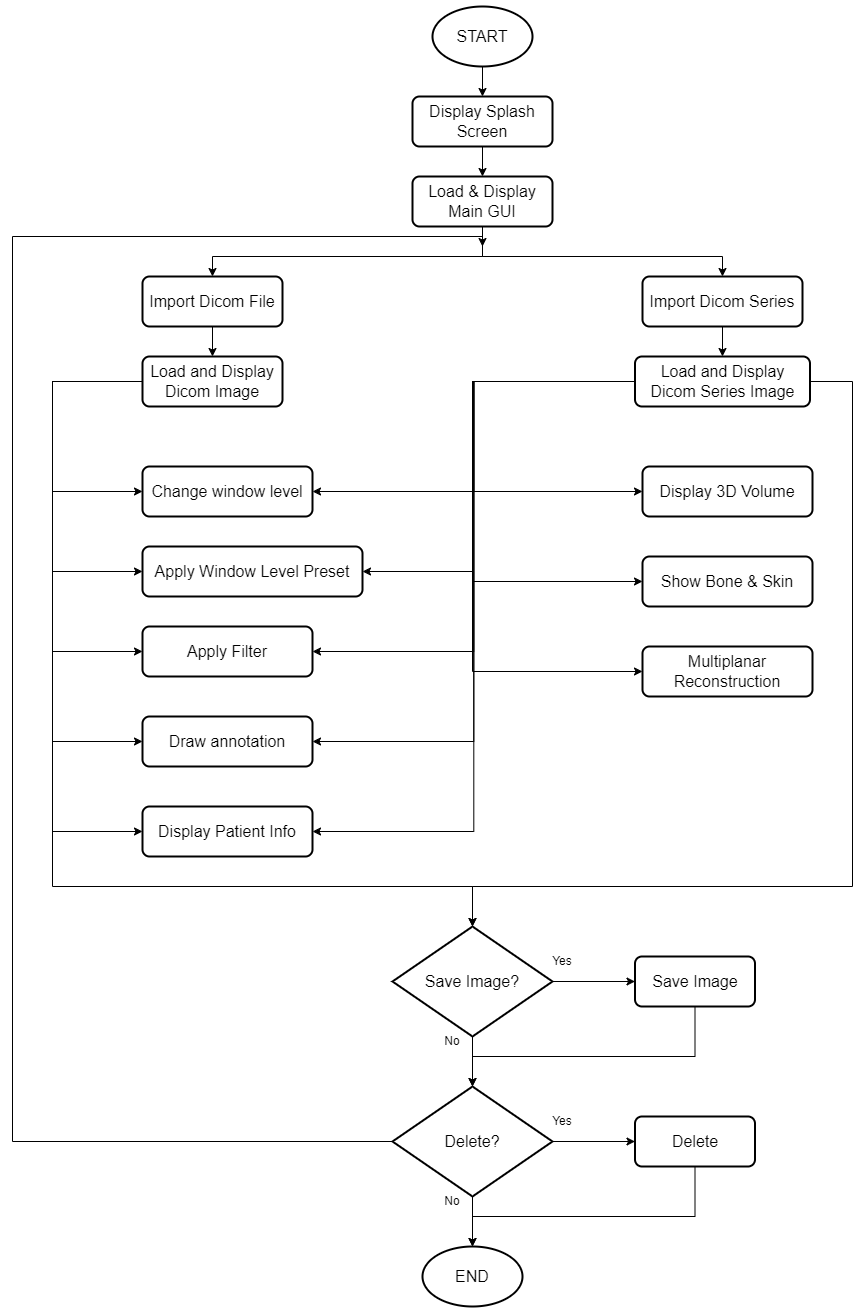

The diagram above was exported from draw.io. Its source (the exported page's mxGraphModel, read from the mxfile embedded in the PNG):
<mxGraphModel dx="1434" dy="784" grid="1" gridSize="10" guides="1" tooltips="1" connect="1" arrows="1" fold="1" page="1" pageScale="1" pageWidth="1100" pageHeight="1700" math="0" shadow="0">
  <root>
    <mxCell id="0" />
    <mxCell id="1" parent="0" />
    <mxCell id="3L4RvFCUJQ_yDjbsIneP-110" style="edgeStyle=orthogonalEdgeStyle;rounded=0;orthogonalLoop=1;jettySize=auto;html=1;entryX=0.5;entryY=0;entryDx=0;entryDy=0;" edge="1" parent="1" source="3L4RvFCUJQ_yDjbsIneP-2" target="3L4RvFCUJQ_yDjbsIneP-108">
      <mxGeometry relative="1" as="geometry" />
    </mxCell>
    <mxCell id="3L4RvFCUJQ_yDjbsIneP-2" value="START" style="strokeWidth=2;html=1;shape=mxgraph.flowchart.start_1;whiteSpace=wrap;fontSize=16;" vertex="1" parent="1">
      <mxGeometry x="500" y="40" width="100" height="60" as="geometry" />
    </mxCell>
    <mxCell id="3L4RvFCUJQ_yDjbsIneP-120" style="edgeStyle=orthogonalEdgeStyle;rounded=0;orthogonalLoop=1;jettySize=auto;html=1;entryX=0.5;entryY=0;entryDx=0;entryDy=0;" edge="1" parent="1" source="3L4RvFCUJQ_yDjbsIneP-5" target="3L4RvFCUJQ_yDjbsIneP-100">
      <mxGeometry relative="1" as="geometry" />
    </mxCell>
    <mxCell id="3L4RvFCUJQ_yDjbsIneP-5" value="Import Dicom File" style="rounded=1;whiteSpace=wrap;html=1;absoluteArcSize=1;arcSize=14;strokeWidth=2;fontSize=16;" vertex="1" parent="1">
      <mxGeometry x="210" y="310" width="140" height="50" as="geometry" />
    </mxCell>
    <mxCell id="3L4RvFCUJQ_yDjbsIneP-121" style="edgeStyle=orthogonalEdgeStyle;rounded=0;orthogonalLoop=1;jettySize=auto;html=1;" edge="1" parent="1" source="3L4RvFCUJQ_yDjbsIneP-12" target="3L4RvFCUJQ_yDjbsIneP-105">
      <mxGeometry relative="1" as="geometry" />
    </mxCell>
    <mxCell id="3L4RvFCUJQ_yDjbsIneP-12" value="Import Dicom Series" style="rounded=1;whiteSpace=wrap;html=1;absoluteArcSize=1;arcSize=14;strokeWidth=2;fontSize=16;" vertex="1" parent="1">
      <mxGeometry x="710" y="310" width="160" height="50" as="geometry" />
    </mxCell>
    <mxCell id="3L4RvFCUJQ_yDjbsIneP-40" value="END" style="strokeWidth=2;html=1;shape=mxgraph.flowchart.start_1;whiteSpace=wrap;fontSize=16;" vertex="1" parent="1">
      <mxGeometry x="490" y="1280" width="100" height="60" as="geometry" />
    </mxCell>
    <mxCell id="3L4RvFCUJQ_yDjbsIneP-142" style="edgeStyle=orthogonalEdgeStyle;rounded=0;orthogonalLoop=1;jettySize=auto;html=1;entryX=0;entryY=0.5;entryDx=0;entryDy=0;" edge="1" parent="1" source="3L4RvFCUJQ_yDjbsIneP-72" target="3L4RvFCUJQ_yDjbsIneP-138">
      <mxGeometry relative="1" as="geometry" />
    </mxCell>
    <mxCell id="3L4RvFCUJQ_yDjbsIneP-147" style="edgeStyle=orthogonalEdgeStyle;rounded=0;orthogonalLoop=1;jettySize=auto;html=1;" edge="1" parent="1" source="3L4RvFCUJQ_yDjbsIneP-72">
      <mxGeometry relative="1" as="geometry">
        <mxPoint x="550" y="280" as="targetPoint" />
        <Array as="points">
          <mxPoint x="80" y="1175" />
          <mxPoint x="80" y="270" />
          <mxPoint x="550" y="270" />
        </Array>
      </mxGeometry>
    </mxCell>
    <mxCell id="3L4RvFCUJQ_yDjbsIneP-72" value="Delete?" style="strokeWidth=2;html=1;shape=mxgraph.flowchart.decision;whiteSpace=wrap;fontSize=16;" vertex="1" parent="1">
      <mxGeometry x="460" y="1120" width="160" height="110" as="geometry" />
    </mxCell>
    <mxCell id="3L4RvFCUJQ_yDjbsIneP-118" style="edgeStyle=orthogonalEdgeStyle;rounded=0;orthogonalLoop=1;jettySize=auto;html=1;entryX=0;entryY=0.5;entryDx=0;entryDy=0;" edge="1" parent="1" source="3L4RvFCUJQ_yDjbsIneP-100" target="3L4RvFCUJQ_yDjbsIneP-117">
      <mxGeometry relative="1" as="geometry">
        <Array as="points">
          <mxPoint x="120" y="415" />
          <mxPoint x="120" y="865" />
        </Array>
      </mxGeometry>
    </mxCell>
    <mxCell id="3L4RvFCUJQ_yDjbsIneP-119" style="edgeStyle=orthogonalEdgeStyle;rounded=0;orthogonalLoop=1;jettySize=auto;html=1;" edge="1" parent="1" source="3L4RvFCUJQ_yDjbsIneP-100" target="3L4RvFCUJQ_yDjbsIneP-101">
      <mxGeometry relative="1" as="geometry">
        <Array as="points">
          <mxPoint x="120" y="415" />
          <mxPoint x="120" y="525" />
        </Array>
      </mxGeometry>
    </mxCell>
    <mxCell id="3L4RvFCUJQ_yDjbsIneP-122" style="edgeStyle=orthogonalEdgeStyle;rounded=0;orthogonalLoop=1;jettySize=auto;html=1;entryX=0;entryY=0.5;entryDx=0;entryDy=0;" edge="1" parent="1" source="3L4RvFCUJQ_yDjbsIneP-100" target="3L4RvFCUJQ_yDjbsIneP-104">
      <mxGeometry relative="1" as="geometry">
        <Array as="points">
          <mxPoint x="120" y="415" />
          <mxPoint x="120" y="605" />
        </Array>
      </mxGeometry>
    </mxCell>
    <mxCell id="3L4RvFCUJQ_yDjbsIneP-123" style="edgeStyle=orthogonalEdgeStyle;rounded=0;orthogonalLoop=1;jettySize=auto;html=1;entryX=0;entryY=0.5;entryDx=0;entryDy=0;" edge="1" parent="1" source="3L4RvFCUJQ_yDjbsIneP-100" target="3L4RvFCUJQ_yDjbsIneP-103">
      <mxGeometry relative="1" as="geometry">
        <Array as="points">
          <mxPoint x="120" y="415" />
          <mxPoint x="120" y="685" />
        </Array>
      </mxGeometry>
    </mxCell>
    <mxCell id="3L4RvFCUJQ_yDjbsIneP-124" style="edgeStyle=orthogonalEdgeStyle;rounded=0;orthogonalLoop=1;jettySize=auto;html=1;entryX=0;entryY=0.5;entryDx=0;entryDy=0;" edge="1" parent="1" source="3L4RvFCUJQ_yDjbsIneP-100" target="3L4RvFCUJQ_yDjbsIneP-102">
      <mxGeometry relative="1" as="geometry">
        <Array as="points">
          <mxPoint x="120" y="415" />
          <mxPoint x="120" y="775" />
        </Array>
      </mxGeometry>
    </mxCell>
    <mxCell id="3L4RvFCUJQ_yDjbsIneP-135" style="edgeStyle=orthogonalEdgeStyle;rounded=0;orthogonalLoop=1;jettySize=auto;html=1;" edge="1" parent="1" source="3L4RvFCUJQ_yDjbsIneP-100" target="3L4RvFCUJQ_yDjbsIneP-133">
      <mxGeometry relative="1" as="geometry">
        <Array as="points">
          <mxPoint x="120" y="415" />
          <mxPoint x="120" y="920" />
          <mxPoint x="540" y="920" />
        </Array>
      </mxGeometry>
    </mxCell>
    <mxCell id="3L4RvFCUJQ_yDjbsIneP-100" value="Load and Display Dicom Image" style="rounded=1;whiteSpace=wrap;html=1;absoluteArcSize=1;arcSize=14;strokeWidth=2;fontSize=16;" vertex="1" parent="1">
      <mxGeometry x="210" y="390" width="140" height="50" as="geometry" />
    </mxCell>
    <mxCell id="3L4RvFCUJQ_yDjbsIneP-101" value="Change window level" style="rounded=1;whiteSpace=wrap;html=1;absoluteArcSize=1;arcSize=14;strokeWidth=2;fontSize=16;" vertex="1" parent="1">
      <mxGeometry x="210" y="500" width="170" height="50" as="geometry" />
    </mxCell>
    <mxCell id="3L4RvFCUJQ_yDjbsIneP-102" value="Draw annotation" style="rounded=1;whiteSpace=wrap;html=1;absoluteArcSize=1;arcSize=14;strokeWidth=2;fontSize=16;" vertex="1" parent="1">
      <mxGeometry x="210" y="750" width="170" height="50" as="geometry" />
    </mxCell>
    <mxCell id="3L4RvFCUJQ_yDjbsIneP-103" value="Apply Filter" style="rounded=1;whiteSpace=wrap;html=1;absoluteArcSize=1;arcSize=14;strokeWidth=2;fontSize=16;" vertex="1" parent="1">
      <mxGeometry x="210" y="660" width="170" height="50" as="geometry" />
    </mxCell>
    <mxCell id="3L4RvFCUJQ_yDjbsIneP-104" value="Apply Window Level Preset" style="rounded=1;whiteSpace=wrap;html=1;absoluteArcSize=1;arcSize=14;strokeWidth=2;fontSize=16;" vertex="1" parent="1">
      <mxGeometry x="210" y="580" width="220" height="50" as="geometry" />
    </mxCell>
    <mxCell id="3L4RvFCUJQ_yDjbsIneP-125" style="edgeStyle=orthogonalEdgeStyle;rounded=0;orthogonalLoop=1;jettySize=auto;html=1;entryX=1;entryY=0.5;entryDx=0;entryDy=0;" edge="1" parent="1" source="3L4RvFCUJQ_yDjbsIneP-105" target="3L4RvFCUJQ_yDjbsIneP-101">
      <mxGeometry relative="1" as="geometry" />
    </mxCell>
    <mxCell id="3L4RvFCUJQ_yDjbsIneP-126" style="edgeStyle=orthogonalEdgeStyle;rounded=0;orthogonalLoop=1;jettySize=auto;html=1;entryX=0;entryY=0.5;entryDx=0;entryDy=0;" edge="1" parent="1" source="3L4RvFCUJQ_yDjbsIneP-105" target="3L4RvFCUJQ_yDjbsIneP-106">
      <mxGeometry relative="1" as="geometry">
        <Array as="points">
          <mxPoint x="540" y="415" />
          <mxPoint x="540" y="525" />
        </Array>
      </mxGeometry>
    </mxCell>
    <mxCell id="3L4RvFCUJQ_yDjbsIneP-127" style="edgeStyle=orthogonalEdgeStyle;rounded=0;orthogonalLoop=1;jettySize=auto;html=1;entryX=1;entryY=0.5;entryDx=0;entryDy=0;" edge="1" parent="1" source="3L4RvFCUJQ_yDjbsIneP-105" target="3L4RvFCUJQ_yDjbsIneP-117">
      <mxGeometry relative="1" as="geometry" />
    </mxCell>
    <mxCell id="3L4RvFCUJQ_yDjbsIneP-128" style="edgeStyle=orthogonalEdgeStyle;rounded=0;orthogonalLoop=1;jettySize=auto;html=1;entryX=1;entryY=0.5;entryDx=0;entryDy=0;" edge="1" parent="1" source="3L4RvFCUJQ_yDjbsIneP-105" target="3L4RvFCUJQ_yDjbsIneP-104">
      <mxGeometry relative="1" as="geometry">
        <Array as="points">
          <mxPoint x="540" y="415" />
          <mxPoint x="540" y="605" />
        </Array>
      </mxGeometry>
    </mxCell>
    <mxCell id="3L4RvFCUJQ_yDjbsIneP-129" style="edgeStyle=orthogonalEdgeStyle;rounded=0;orthogonalLoop=1;jettySize=auto;html=1;entryX=1;entryY=0.5;entryDx=0;entryDy=0;" edge="1" parent="1" source="3L4RvFCUJQ_yDjbsIneP-105" target="3L4RvFCUJQ_yDjbsIneP-103">
      <mxGeometry relative="1" as="geometry" />
    </mxCell>
    <mxCell id="3L4RvFCUJQ_yDjbsIneP-130" style="edgeStyle=orthogonalEdgeStyle;rounded=0;orthogonalLoop=1;jettySize=auto;html=1;entryX=1;entryY=0.5;entryDx=0;entryDy=0;" edge="1" parent="1" source="3L4RvFCUJQ_yDjbsIneP-105" target="3L4RvFCUJQ_yDjbsIneP-102">
      <mxGeometry relative="1" as="geometry" />
    </mxCell>
    <mxCell id="3L4RvFCUJQ_yDjbsIneP-131" style="edgeStyle=orthogonalEdgeStyle;rounded=0;orthogonalLoop=1;jettySize=auto;html=1;entryX=0;entryY=0.5;entryDx=0;entryDy=0;" edge="1" parent="1" source="3L4RvFCUJQ_yDjbsIneP-105" target="3L4RvFCUJQ_yDjbsIneP-107">
      <mxGeometry relative="1" as="geometry">
        <Array as="points">
          <mxPoint x="540" y="415" />
          <mxPoint x="540" y="615" />
        </Array>
      </mxGeometry>
    </mxCell>
    <mxCell id="3L4RvFCUJQ_yDjbsIneP-132" style="edgeStyle=orthogonalEdgeStyle;rounded=0;orthogonalLoop=1;jettySize=auto;html=1;entryX=0;entryY=0.5;entryDx=0;entryDy=0;" edge="1" parent="1" source="3L4RvFCUJQ_yDjbsIneP-105" target="3L4RvFCUJQ_yDjbsIneP-116">
      <mxGeometry relative="1" as="geometry">
        <Array as="points">
          <mxPoint x="540" y="415" />
          <mxPoint x="540" y="705" />
        </Array>
      </mxGeometry>
    </mxCell>
    <mxCell id="3L4RvFCUJQ_yDjbsIneP-105" value="Load and Display Dicom Series Image" style="rounded=1;whiteSpace=wrap;html=1;absoluteArcSize=1;arcSize=14;strokeWidth=2;fontSize=16;" vertex="1" parent="1">
      <mxGeometry x="702.5" y="390" width="175" height="50" as="geometry" />
    </mxCell>
    <mxCell id="3L4RvFCUJQ_yDjbsIneP-106" value="Display 3D Volume" style="rounded=1;whiteSpace=wrap;html=1;absoluteArcSize=1;arcSize=14;strokeWidth=2;fontSize=16;" vertex="1" parent="1">
      <mxGeometry x="710" y="500" width="170" height="50" as="geometry" />
    </mxCell>
    <mxCell id="3L4RvFCUJQ_yDjbsIneP-107" value="Show Bone &amp;amp; Skin" style="rounded=1;whiteSpace=wrap;html=1;absoluteArcSize=1;arcSize=14;strokeWidth=2;fontSize=16;" vertex="1" parent="1">
      <mxGeometry x="710" y="590" width="170" height="50" as="geometry" />
    </mxCell>
    <mxCell id="3L4RvFCUJQ_yDjbsIneP-112" value="" style="edgeStyle=orthogonalEdgeStyle;rounded=0;orthogonalLoop=1;jettySize=auto;html=1;" edge="1" parent="1" source="3L4RvFCUJQ_yDjbsIneP-108" target="3L4RvFCUJQ_yDjbsIneP-109">
      <mxGeometry relative="1" as="geometry" />
    </mxCell>
    <mxCell id="3L4RvFCUJQ_yDjbsIneP-108" value="Display Splash Screen" style="rounded=1;whiteSpace=wrap;html=1;absoluteArcSize=1;arcSize=14;strokeWidth=2;fontSize=16;" vertex="1" parent="1">
      <mxGeometry x="480" y="130" width="140" height="50" as="geometry" />
    </mxCell>
    <mxCell id="3L4RvFCUJQ_yDjbsIneP-114" style="edgeStyle=orthogonalEdgeStyle;rounded=0;orthogonalLoop=1;jettySize=auto;html=1;" edge="1" parent="1" source="3L4RvFCUJQ_yDjbsIneP-109" target="3L4RvFCUJQ_yDjbsIneP-5">
      <mxGeometry relative="1" as="geometry">
        <Array as="points">
          <mxPoint x="550" y="290" />
          <mxPoint x="280" y="290" />
        </Array>
      </mxGeometry>
    </mxCell>
    <mxCell id="3L4RvFCUJQ_yDjbsIneP-115" style="edgeStyle=orthogonalEdgeStyle;rounded=0;orthogonalLoop=1;jettySize=auto;html=1;" edge="1" parent="1" source="3L4RvFCUJQ_yDjbsIneP-109" target="3L4RvFCUJQ_yDjbsIneP-12">
      <mxGeometry relative="1" as="geometry">
        <Array as="points">
          <mxPoint x="550" y="290" />
          <mxPoint x="790" y="290" />
        </Array>
      </mxGeometry>
    </mxCell>
    <mxCell id="3L4RvFCUJQ_yDjbsIneP-109" value="Load &amp;amp; Display Main GUI" style="rounded=1;whiteSpace=wrap;html=1;absoluteArcSize=1;arcSize=14;strokeWidth=2;fontSize=16;" vertex="1" parent="1">
      <mxGeometry x="480" y="210" width="140" height="50" as="geometry" />
    </mxCell>
    <mxCell id="3L4RvFCUJQ_yDjbsIneP-116" value="Multiplanar Reconstruction" style="rounded=1;whiteSpace=wrap;html=1;absoluteArcSize=1;arcSize=14;strokeWidth=2;fontSize=16;" vertex="1" parent="1">
      <mxGeometry x="710" y="680" width="170" height="50" as="geometry" />
    </mxCell>
    <mxCell id="3L4RvFCUJQ_yDjbsIneP-117" value="Display Patient Info" style="rounded=1;whiteSpace=wrap;html=1;absoluteArcSize=1;arcSize=14;strokeWidth=2;fontSize=16;" vertex="1" parent="1">
      <mxGeometry x="210" y="840" width="170" height="50" as="geometry" />
    </mxCell>
    <mxCell id="3L4RvFCUJQ_yDjbsIneP-139" style="edgeStyle=orthogonalEdgeStyle;rounded=0;orthogonalLoop=1;jettySize=auto;html=1;" edge="1" parent="1" source="3L4RvFCUJQ_yDjbsIneP-133" target="3L4RvFCUJQ_yDjbsIneP-72">
      <mxGeometry relative="1" as="geometry" />
    </mxCell>
    <mxCell id="3L4RvFCUJQ_yDjbsIneP-140" style="edgeStyle=orthogonalEdgeStyle;rounded=0;orthogonalLoop=1;jettySize=auto;html=1;" edge="1" parent="1" source="3L4RvFCUJQ_yDjbsIneP-133" target="3L4RvFCUJQ_yDjbsIneP-137">
      <mxGeometry relative="1" as="geometry" />
    </mxCell>
    <mxCell id="3L4RvFCUJQ_yDjbsIneP-133" value="Save Image?" style="strokeWidth=2;html=1;shape=mxgraph.flowchart.decision;whiteSpace=wrap;fontSize=16;" vertex="1" parent="1">
      <mxGeometry x="460" y="960" width="160" height="110" as="geometry" />
    </mxCell>
    <mxCell id="3L4RvFCUJQ_yDjbsIneP-136" style="edgeStyle=orthogonalEdgeStyle;rounded=0;orthogonalLoop=1;jettySize=auto;html=1;entryX=0.5;entryY=0;entryDx=0;entryDy=0;entryPerimeter=0;" edge="1" parent="1" source="3L4RvFCUJQ_yDjbsIneP-105" target="3L4RvFCUJQ_yDjbsIneP-133">
      <mxGeometry relative="1" as="geometry">
        <Array as="points">
          <mxPoint x="920" y="415" />
          <mxPoint x="920" y="920" />
          <mxPoint x="540" y="920" />
        </Array>
      </mxGeometry>
    </mxCell>
    <mxCell id="3L4RvFCUJQ_yDjbsIneP-137" value="Save Image" style="rounded=1;whiteSpace=wrap;html=1;absoluteArcSize=1;arcSize=14;strokeWidth=2;fontSize=16;" vertex="1" parent="1">
      <mxGeometry x="702.5" y="990" width="120" height="50" as="geometry" />
    </mxCell>
    <mxCell id="3L4RvFCUJQ_yDjbsIneP-138" value="Delete" style="rounded=1;whiteSpace=wrap;html=1;absoluteArcSize=1;arcSize=14;strokeWidth=2;fontSize=16;" vertex="1" parent="1">
      <mxGeometry x="702.5" y="1150" width="120" height="50" as="geometry" />
    </mxCell>
    <mxCell id="3L4RvFCUJQ_yDjbsIneP-141" style="edgeStyle=orthogonalEdgeStyle;rounded=0;orthogonalLoop=1;jettySize=auto;html=1;entryX=0.5;entryY=0;entryDx=0;entryDy=0;entryPerimeter=0;" edge="1" parent="1" source="3L4RvFCUJQ_yDjbsIneP-137" target="3L4RvFCUJQ_yDjbsIneP-72">
      <mxGeometry relative="1" as="geometry">
        <Array as="points">
          <mxPoint x="763" y="1090" />
          <mxPoint x="540" y="1090" />
        </Array>
      </mxGeometry>
    </mxCell>
    <mxCell id="3L4RvFCUJQ_yDjbsIneP-143" style="edgeStyle=orthogonalEdgeStyle;rounded=0;orthogonalLoop=1;jettySize=auto;html=1;entryX=0.5;entryY=0;entryDx=0;entryDy=0;entryPerimeter=0;" edge="1" parent="1" source="3L4RvFCUJQ_yDjbsIneP-72" target="3L4RvFCUJQ_yDjbsIneP-40">
      <mxGeometry relative="1" as="geometry" />
    </mxCell>
    <mxCell id="3L4RvFCUJQ_yDjbsIneP-144" style="edgeStyle=orthogonalEdgeStyle;rounded=0;orthogonalLoop=1;jettySize=auto;html=1;entryX=0.5;entryY=0;entryDx=0;entryDy=0;entryPerimeter=0;" edge="1" parent="1" source="3L4RvFCUJQ_yDjbsIneP-138" target="3L4RvFCUJQ_yDjbsIneP-40">
      <mxGeometry relative="1" as="geometry">
        <Array as="points">
          <mxPoint x="763" y="1250" />
          <mxPoint x="540" y="1250" />
        </Array>
      </mxGeometry>
    </mxCell>
    <mxCell id="3L4RvFCUJQ_yDjbsIneP-148" value="No" style="text;strokeColor=none;align=center;fillColor=none;html=1;verticalAlign=middle;whiteSpace=wrap;rounded=0;" vertex="1" parent="1">
      <mxGeometry x="490" y="1060" width="60" height="30" as="geometry" />
    </mxCell>
    <mxCell id="3L4RvFCUJQ_yDjbsIneP-150" value="Yes" style="text;strokeColor=none;align=center;fillColor=none;html=1;verticalAlign=middle;whiteSpace=wrap;rounded=0;" vertex="1" parent="1">
      <mxGeometry x="600" y="980" width="60" height="30" as="geometry" />
    </mxCell>
    <mxCell id="3L4RvFCUJQ_yDjbsIneP-151" value="Yes" style="text;strokeColor=none;align=center;fillColor=none;html=1;verticalAlign=middle;whiteSpace=wrap;rounded=0;" vertex="1" parent="1">
      <mxGeometry x="600" y="1140" width="60" height="30" as="geometry" />
    </mxCell>
    <mxCell id="3L4RvFCUJQ_yDjbsIneP-152" value="No" style="text;strokeColor=none;align=center;fillColor=none;html=1;verticalAlign=middle;whiteSpace=wrap;rounded=0;" vertex="1" parent="1">
      <mxGeometry x="490" y="1220" width="60" height="30" as="geometry" />
    </mxCell>
  </root>
</mxGraphModel>